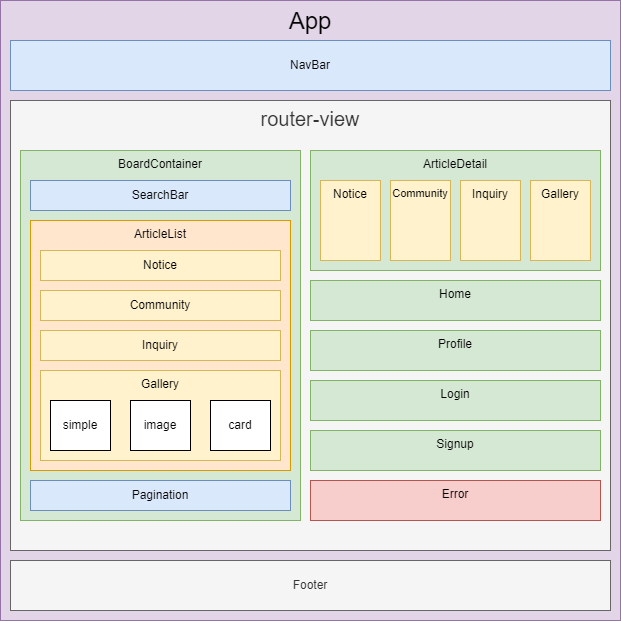

The diagram above was exported from draw.io. Its source (the exported page's mxGraphModel, read from the mxfile embedded in the PNG):
<mxGraphModel dx="1221" dy="790" grid="1" gridSize="10" guides="1" tooltips="1" connect="1" arrows="1" fold="1" page="1" pageScale="1" pageWidth="827" pageHeight="1169" math="0" shadow="0">
  <root>
    <mxCell id="0" />
    <mxCell id="1" parent="0" />
    <mxCell id="bi4qy3WI-LZtCkG2vrDO-1" value="App" style="rounded=0;whiteSpace=wrap;html=1;align=center;horizontal=1;verticalAlign=top;fontSize=24;fillColor=#e1d5e7;strokeColor=#9673a6;" vertex="1" parent="1">
      <mxGeometry x="90" y="100" width="620" height="620" as="geometry" />
    </mxCell>
    <mxCell id="bi4qy3WI-LZtCkG2vrDO-2" value="NavBar" style="rounded=0;whiteSpace=wrap;html=1;fillColor=#dae8fc;strokeColor=#6c8ebf;" vertex="1" parent="1">
      <mxGeometry x="100" y="140" width="600" height="50" as="geometry" />
    </mxCell>
    <mxCell id="bi4qy3WI-LZtCkG2vrDO-3" value="Footer" style="rounded=0;whiteSpace=wrap;html=1;fillColor=#f5f5f5;fontColor=#333333;strokeColor=#666666;" vertex="1" parent="1">
      <mxGeometry x="100" y="660" width="600" height="50" as="geometry" />
    </mxCell>
    <mxCell id="bi4qy3WI-LZtCkG2vrDO-4" value="router-view" style="rounded=0;whiteSpace=wrap;html=1;verticalAlign=top;fontSize=20;fillColor=#f5f5f5;fontColor=#333333;strokeColor=#666666;" vertex="1" parent="1">
      <mxGeometry x="100" y="200" width="600" height="450" as="geometry" />
    </mxCell>
    <mxCell id="bi4qy3WI-LZtCkG2vrDO-5" value="BoardContainer" style="rounded=0;whiteSpace=wrap;html=1;verticalAlign=top;fillColor=#d5e8d4;strokeColor=#82b366;" vertex="1" parent="1">
      <mxGeometry x="110" y="250" width="280" height="370" as="geometry" />
    </mxCell>
    <mxCell id="bi4qy3WI-LZtCkG2vrDO-6" value="SearchBar" style="rounded=0;whiteSpace=wrap;html=1;fillColor=#dae8fc;strokeColor=#6c8ebf;" vertex="1" parent="1">
      <mxGeometry x="120" y="280" width="260" height="30" as="geometry" />
    </mxCell>
    <mxCell id="bi4qy3WI-LZtCkG2vrDO-7" value="Pagination" style="rounded=0;whiteSpace=wrap;html=1;fillColor=#dae8fc;strokeColor=#6c8ebf;" vertex="1" parent="1">
      <mxGeometry x="120" y="580" width="260" height="30" as="geometry" />
    </mxCell>
    <mxCell id="bi4qy3WI-LZtCkG2vrDO-8" value="ArticleList" style="rounded=0;whiteSpace=wrap;html=1;verticalAlign=top;fillColor=#ffe6cc;strokeColor=#d79b00;" vertex="1" parent="1">
      <mxGeometry x="120" y="320" width="260" height="250" as="geometry" />
    </mxCell>
    <mxCell id="bi4qy3WI-LZtCkG2vrDO-9" value="Notice" style="rounded=0;whiteSpace=wrap;html=1;fillColor=#fff2cc;strokeColor=#d6b656;" vertex="1" parent="1">
      <mxGeometry x="130" y="350" width="240" height="30" as="geometry" />
    </mxCell>
    <mxCell id="bi4qy3WI-LZtCkG2vrDO-10" value="Community" style="rounded=0;whiteSpace=wrap;html=1;fillColor=#fff2cc;strokeColor=#d6b656;" vertex="1" parent="1">
      <mxGeometry x="130" y="390" width="240" height="30" as="geometry" />
    </mxCell>
    <mxCell id="bi4qy3WI-LZtCkG2vrDO-11" value="Inquiry" style="rounded=0;whiteSpace=wrap;html=1;fillColor=#fff2cc;strokeColor=#d6b656;" vertex="1" parent="1">
      <mxGeometry x="130" y="430" width="240" height="30" as="geometry" />
    </mxCell>
    <mxCell id="bi4qy3WI-LZtCkG2vrDO-12" value="Gallery" style="rounded=0;whiteSpace=wrap;html=1;verticalAlign=top;fillColor=#fff2cc;strokeColor=#d6b656;" vertex="1" parent="1">
      <mxGeometry x="130" y="470" width="240" height="90" as="geometry" />
    </mxCell>
    <mxCell id="bi4qy3WI-LZtCkG2vrDO-13" value="simple" style="rounded=0;whiteSpace=wrap;html=1;" vertex="1" parent="1">
      <mxGeometry x="140" y="500" width="60" height="50" as="geometry" />
    </mxCell>
    <mxCell id="bi4qy3WI-LZtCkG2vrDO-14" value="card" style="rounded=0;whiteSpace=wrap;html=1;" vertex="1" parent="1">
      <mxGeometry x="300" y="500" width="60" height="50" as="geometry" />
    </mxCell>
    <mxCell id="bi4qy3WI-LZtCkG2vrDO-15" value="image" style="rounded=0;whiteSpace=wrap;html=1;" vertex="1" parent="1">
      <mxGeometry x="220" y="500" width="60" height="50" as="geometry" />
    </mxCell>
    <mxCell id="bi4qy3WI-LZtCkG2vrDO-16" value="ArticleDetail" style="rounded=0;whiteSpace=wrap;html=1;verticalAlign=top;fillColor=#d5e8d4;strokeColor=#82b366;" vertex="1" parent="1">
      <mxGeometry x="400" y="250" width="290" height="120" as="geometry" />
    </mxCell>
    <mxCell id="bi4qy3WI-LZtCkG2vrDO-17" value="Profile" style="rounded=0;whiteSpace=wrap;html=1;verticalAlign=top;fillColor=#d5e8d4;strokeColor=#82b366;" vertex="1" parent="1">
      <mxGeometry x="400" y="430" width="290" height="40" as="geometry" />
    </mxCell>
    <mxCell id="bi4qy3WI-LZtCkG2vrDO-18" value="Login" style="rounded=0;whiteSpace=wrap;html=1;verticalAlign=top;fillColor=#d5e8d4;strokeColor=#82b366;" vertex="1" parent="1">
      <mxGeometry x="400" y="480" width="290" height="40" as="geometry" />
    </mxCell>
    <mxCell id="bi4qy3WI-LZtCkG2vrDO-19" value="Signup" style="rounded=0;whiteSpace=wrap;html=1;verticalAlign=top;fillColor=#d5e8d4;strokeColor=#82b366;" vertex="1" parent="1">
      <mxGeometry x="400" y="530" width="290" height="40" as="geometry" />
    </mxCell>
    <mxCell id="bi4qy3WI-LZtCkG2vrDO-20" value="Error" style="rounded=0;whiteSpace=wrap;html=1;verticalAlign=top;fillColor=#f8cecc;strokeColor=#b85450;" vertex="1" parent="1">
      <mxGeometry x="400" y="580" width="290" height="40" as="geometry" />
    </mxCell>
    <mxCell id="bi4qy3WI-LZtCkG2vrDO-22" value="Home" style="rounded=0;whiteSpace=wrap;html=1;verticalAlign=top;fillColor=#d5e8d4;strokeColor=#82b366;" vertex="1" parent="1">
      <mxGeometry x="400" y="380" width="290" height="40" as="geometry" />
    </mxCell>
    <mxCell id="bi4qy3WI-LZtCkG2vrDO-23" value="Notice" style="rounded=0;whiteSpace=wrap;html=1;verticalAlign=top;fillColor=#fff2cc;strokeColor=#d6b656;" vertex="1" parent="1">
      <mxGeometry x="410" y="280" width="60" height="80" as="geometry" />
    </mxCell>
    <mxCell id="bi4qy3WI-LZtCkG2vrDO-24" value="Inquiry" style="rounded=0;whiteSpace=wrap;html=1;verticalAlign=top;fillColor=#fff2cc;strokeColor=#d6b656;" vertex="1" parent="1">
      <mxGeometry x="550" y="280" width="60" height="80" as="geometry" />
    </mxCell>
    <mxCell id="bi4qy3WI-LZtCkG2vrDO-25" value="Gallery" style="rounded=0;whiteSpace=wrap;html=1;verticalAlign=top;fillColor=#fff2cc;strokeColor=#d6b656;" vertex="1" parent="1">
      <mxGeometry x="620" y="280" width="60" height="80" as="geometry" />
    </mxCell>
    <mxCell id="bi4qy3WI-LZtCkG2vrDO-26" value="Community" style="rounded=0;whiteSpace=wrap;html=1;verticalAlign=top;fontSize=11;fillColor=#fff2cc;strokeColor=#d6b656;" vertex="1" parent="1">
      <mxGeometry x="480" y="280" width="60" height="80" as="geometry" />
    </mxCell>
  </root>
</mxGraphModel>